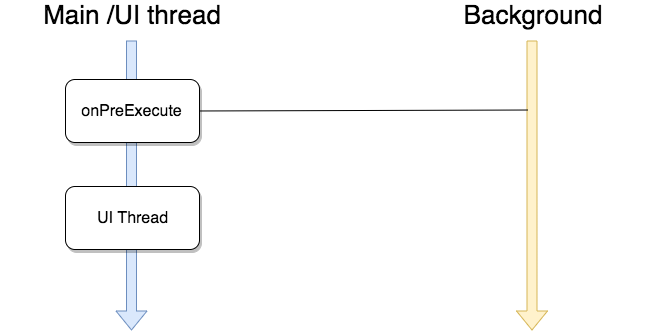

The diagram above was exported from draw.io. Its source (the exported page's mxGraphModel, read from the mxfile embedded in the PNG):
<mxGraphModel dx="452" dy="310" grid="0" gridSize="10" guides="1" tooltips="1" connect="1" arrows="1" fold="1" page="1" pageScale="1" pageWidth="827" pageHeight="1169" background="#ffffff" math="0" shadow="0">
  <root>
    <mxCell id="0" />
    <mxCell id="1" parent="0" />
    <mxCell id="2" value="" style="shape=flexArrow;endArrow=classic;html=1;fillColor=#dae8fc;strokeColor=#6c8ebf;fontSize=14;" edge="1" parent="1">
      <mxGeometry width="50" height="50" relative="1" as="geometry">
        <mxPoint x="180" y="120" as="sourcePoint" />
        <mxPoint x="180" y="410" as="targetPoint" />
      </mxGeometry>
    </mxCell>
    <mxCell id="3" value="Main /UI thread" style="text;html=1;strokeColor=none;fillColor=none;align=center;verticalAlign=middle;whiteSpace=wrap;rounded=0;shadow=1;fontSize=26;" vertex="1" parent="1">
      <mxGeometry x="49" y="84" width="264" height="20" as="geometry" />
    </mxCell>
    <mxCell id="4" value="onPreExecute" style="rounded=1;whiteSpace=wrap;html=1;shadow=1;fillColor=#FFFFFF;fontSize=16;" vertex="1" parent="1">
      <mxGeometry x="114" y="159" width="134" height="63" as="geometry" />
    </mxCell>
    <mxCell id="6" value="UI Thread" style="rounded=1;whiteSpace=wrap;html=1;shadow=1;fillColor=#FFFFFF;fontSize=16;" vertex="1" parent="1">
      <mxGeometry x="114" y="266" width="134" height="63" as="geometry" />
    </mxCell>
    <mxCell id="7" value="" style="shape=flexArrow;endArrow=classic;html=1;fillColor=#fff2cc;strokeColor=#d6b656;fontSize=14;" edge="1" parent="1">
      <mxGeometry width="50" height="50" relative="1" as="geometry">
        <mxPoint x="580.5" y="120" as="sourcePoint" />
        <mxPoint x="580.5" y="410" as="targetPoint" />
      </mxGeometry>
    </mxCell>
    <mxCell id="8" value="Background" style="text;html=1;strokeColor=none;fillColor=none;align=center;verticalAlign=middle;whiteSpace=wrap;rounded=0;shadow=1;fontSize=26;" vertex="1" parent="1">
      <mxGeometry x="449" y="84" width="264" height="20" as="geometry" />
    </mxCell>
    <mxCell id="14" value="" style="endArrow=none;html=1;strokeColor=#000000;gradientColor=#7EA6E0;fontSize=16;exitX=1;exitY=0.5;" edge="1" parent="1" source="4">
      <mxGeometry width="50" height="50" relative="1" as="geometry">
        <mxPoint x="195" y="480" as="sourcePoint" />
        <mxPoint x="576" y="189.52380952380952" as="targetPoint" />
      </mxGeometry>
    </mxCell>
  </root>
</mxGraphModel>